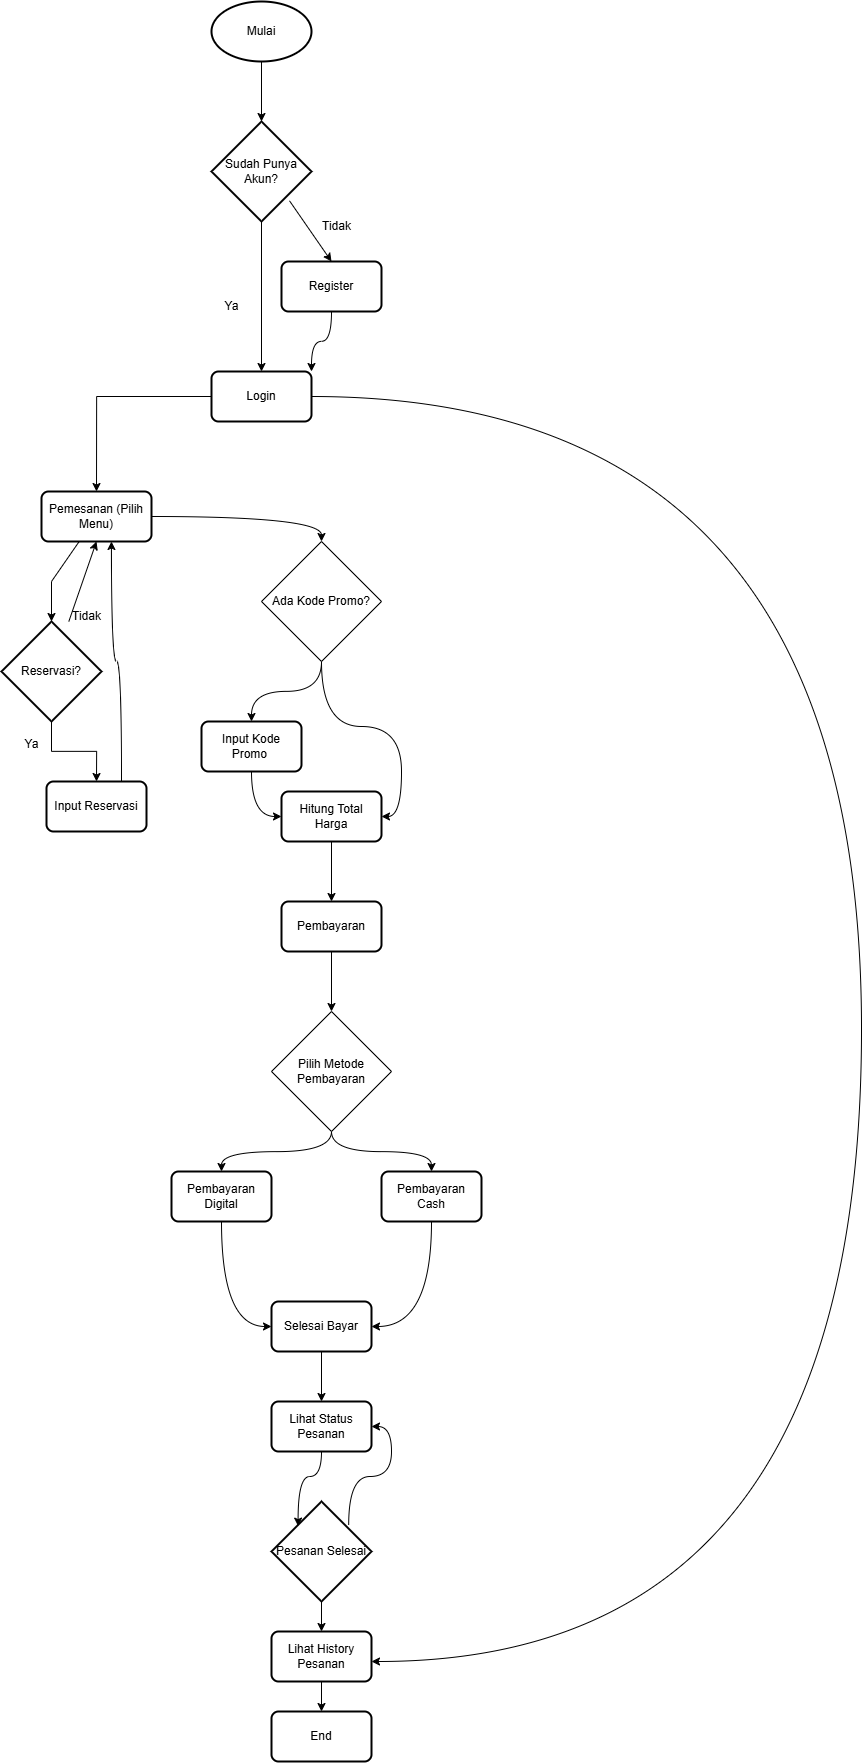

The diagram above was exported from draw.io. Its source (the exported page's mxGraphModel, read from the mxfile embedded in the PNG):
<mxGraphModel dx="2246" dy="1191" grid="1" gridSize="10" guides="1" tooltips="1" connect="1" arrows="1" fold="1" page="1" pageScale="1" pageWidth="4000" pageHeight="4000" math="0" shadow="0">
  <root>
    <mxCell id="0" />
    <mxCell id="1" parent="0" />
    <mxCell id="VjKziOya_TDD-pdDFqLw-3" value="" style="edgeStyle=orthogonalEdgeStyle;rounded=0;orthogonalLoop=1;jettySize=auto;html=1;" edge="1" parent="1" source="VjKziOya_TDD-pdDFqLw-1" target="VjKziOya_TDD-pdDFqLw-2">
      <mxGeometry relative="1" as="geometry" />
    </mxCell>
    <mxCell id="VjKziOya_TDD-pdDFqLw-1" value="Mulai" style="strokeWidth=2;html=1;shape=mxgraph.flowchart.start_1;whiteSpace=wrap;" vertex="1" parent="1">
      <mxGeometry x="330" y="40" width="100" height="60" as="geometry" />
    </mxCell>
    <mxCell id="VjKziOya_TDD-pdDFqLw-6" style="rounded=0;orthogonalLoop=1;jettySize=auto;html=1;entryX=0.5;entryY=0;entryDx=0;entryDy=0;exitX=0.78;exitY=0.793;exitDx=0;exitDy=0;exitPerimeter=0;" edge="1" parent="1" source="VjKziOya_TDD-pdDFqLw-2" target="VjKziOya_TDD-pdDFqLw-5">
      <mxGeometry relative="1" as="geometry" />
    </mxCell>
    <mxCell id="VjKziOya_TDD-pdDFqLw-7" style="edgeStyle=orthogonalEdgeStyle;rounded=0;orthogonalLoop=1;jettySize=auto;html=1;" edge="1" parent="1" source="VjKziOya_TDD-pdDFqLw-2" target="VjKziOya_TDD-pdDFqLw-4">
      <mxGeometry relative="1" as="geometry" />
    </mxCell>
    <mxCell id="VjKziOya_TDD-pdDFqLw-2" value="Sudah Punya Akun?" style="strokeWidth=2;html=1;shape=mxgraph.flowchart.decision;whiteSpace=wrap;" vertex="1" parent="1">
      <mxGeometry x="330" y="160" width="100" height="100" as="geometry" />
    </mxCell>
    <mxCell id="VjKziOya_TDD-pdDFqLw-22" style="edgeStyle=orthogonalEdgeStyle;rounded=0;orthogonalLoop=1;jettySize=auto;html=1;entryX=0.5;entryY=0;entryDx=0;entryDy=0;" edge="1" parent="1" source="VjKziOya_TDD-pdDFqLw-4" target="VjKziOya_TDD-pdDFqLw-11">
      <mxGeometry relative="1" as="geometry" />
    </mxCell>
    <mxCell id="VjKziOya_TDD-pdDFqLw-4" value="Login" style="rounded=1;whiteSpace=wrap;html=1;absoluteArcSize=1;arcSize=14;strokeWidth=2;" vertex="1" parent="1">
      <mxGeometry x="330" y="410" width="100" height="50" as="geometry" />
    </mxCell>
    <mxCell id="VjKziOya_TDD-pdDFqLw-8" style="edgeStyle=orthogonalEdgeStyle;rounded=0;orthogonalLoop=1;jettySize=auto;html=1;entryX=1;entryY=0;entryDx=0;entryDy=0;curved=1;" edge="1" parent="1" source="VjKziOya_TDD-pdDFqLw-5" target="VjKziOya_TDD-pdDFqLw-4">
      <mxGeometry relative="1" as="geometry" />
    </mxCell>
    <mxCell id="VjKziOya_TDD-pdDFqLw-5" value="Register" style="rounded=1;whiteSpace=wrap;html=1;absoluteArcSize=1;arcSize=14;strokeWidth=2;" vertex="1" parent="1">
      <mxGeometry x="400" y="300" width="100" height="50" as="geometry" />
    </mxCell>
    <mxCell id="VjKziOya_TDD-pdDFqLw-9" value="Tidak" style="text;html=1;align=center;verticalAlign=middle;resizable=0;points=[];autosize=1;strokeColor=none;fillColor=none;" vertex="1" parent="1">
      <mxGeometry x="430" y="250" width="50" height="30" as="geometry" />
    </mxCell>
    <mxCell id="VjKziOya_TDD-pdDFqLw-10" value="Ya" style="text;html=1;align=center;verticalAlign=middle;resizable=0;points=[];autosize=1;strokeColor=none;fillColor=none;" vertex="1" parent="1">
      <mxGeometry x="330" y="330" width="40" height="30" as="geometry" />
    </mxCell>
    <mxCell id="VjKziOya_TDD-pdDFqLw-24" style="edgeStyle=orthogonalEdgeStyle;rounded=0;orthogonalLoop=1;jettySize=auto;html=1;entryX=0.5;entryY=0;entryDx=0;entryDy=0;curved=1;" edge="1" parent="1" source="VjKziOya_TDD-pdDFqLw-11" target="VjKziOya_TDD-pdDFqLw-23">
      <mxGeometry relative="1" as="geometry" />
    </mxCell>
    <mxCell id="VjKziOya_TDD-pdDFqLw-11" value="Pemesanan (Pilih Menu)" style="rounded=1;whiteSpace=wrap;html=1;absoluteArcSize=1;arcSize=14;strokeWidth=2;" vertex="1" parent="1">
      <mxGeometry x="160" y="530" width="110" height="50" as="geometry" />
    </mxCell>
    <mxCell id="VjKziOya_TDD-pdDFqLw-17" style="rounded=0;orthogonalLoop=1;jettySize=auto;html=1;entryX=0.5;entryY=1;entryDx=0;entryDy=0;" edge="1" parent="1" source="VjKziOya_TDD-pdDFqLw-12" target="VjKziOya_TDD-pdDFqLw-11">
      <mxGeometry relative="1" as="geometry" />
    </mxCell>
    <mxCell id="VjKziOya_TDD-pdDFqLw-18" style="edgeStyle=orthogonalEdgeStyle;rounded=0;orthogonalLoop=1;jettySize=auto;html=1;entryX=0.5;entryY=0;entryDx=0;entryDy=0;" edge="1" parent="1" source="VjKziOya_TDD-pdDFqLw-12" target="VjKziOya_TDD-pdDFqLw-14">
      <mxGeometry relative="1" as="geometry" />
    </mxCell>
    <mxCell id="VjKziOya_TDD-pdDFqLw-12" value="Reservasi?" style="strokeWidth=2;html=1;shape=mxgraph.flowchart.decision;whiteSpace=wrap;" vertex="1" parent="1">
      <mxGeometry x="120" y="660" width="100" height="100" as="geometry" />
    </mxCell>
    <mxCell id="VjKziOya_TDD-pdDFqLw-14" value="Input Reservasi" style="rounded=1;whiteSpace=wrap;html=1;absoluteArcSize=1;arcSize=14;strokeWidth=2;" vertex="1" parent="1">
      <mxGeometry x="165" y="820" width="100" height="50" as="geometry" />
    </mxCell>
    <mxCell id="VjKziOya_TDD-pdDFqLw-16" style="rounded=0;orthogonalLoop=1;jettySize=auto;html=1;" edge="1" parent="1" source="VjKziOya_TDD-pdDFqLw-11" target="VjKziOya_TDD-pdDFqLw-12">
      <mxGeometry relative="1" as="geometry">
        <Array as="points">
          <mxPoint x="170" y="620" />
        </Array>
      </mxGeometry>
    </mxCell>
    <mxCell id="VjKziOya_TDD-pdDFqLw-19" style="rounded=0;orthogonalLoop=1;jettySize=auto;html=1;entryX=0.636;entryY=1;entryDx=0;entryDy=0;entryPerimeter=0;exitX=0.75;exitY=0;exitDx=0;exitDy=0;edgeStyle=orthogonalEdgeStyle;elbow=vertical;curved=1;" edge="1" parent="1" source="VjKziOya_TDD-pdDFqLw-14" target="VjKziOya_TDD-pdDFqLw-11">
      <mxGeometry relative="1" as="geometry" />
    </mxCell>
    <mxCell id="VjKziOya_TDD-pdDFqLw-20" value="Ya" style="text;html=1;align=center;verticalAlign=middle;resizable=0;points=[];autosize=1;strokeColor=none;fillColor=none;" vertex="1" parent="1">
      <mxGeometry x="130" y="768" width="40" height="30" as="geometry" />
    </mxCell>
    <mxCell id="VjKziOya_TDD-pdDFqLw-21" value="Tidak" style="text;html=1;align=center;verticalAlign=middle;resizable=0;points=[];autosize=1;strokeColor=none;fillColor=none;" vertex="1" parent="1">
      <mxGeometry x="180" y="640" width="50" height="30" as="geometry" />
    </mxCell>
    <mxCell id="VjKziOya_TDD-pdDFqLw-26" style="edgeStyle=orthogonalEdgeStyle;rounded=0;orthogonalLoop=1;jettySize=auto;html=1;entryX=0.5;entryY=0;entryDx=0;entryDy=0;curved=1;" edge="1" parent="1" source="VjKziOya_TDD-pdDFqLw-23" target="VjKziOya_TDD-pdDFqLw-25">
      <mxGeometry relative="1" as="geometry" />
    </mxCell>
    <mxCell id="VjKziOya_TDD-pdDFqLw-28" style="edgeStyle=orthogonalEdgeStyle;rounded=0;orthogonalLoop=1;jettySize=auto;html=1;entryX=1;entryY=0.5;entryDx=0;entryDy=0;curved=1;" edge="1" parent="1" source="VjKziOya_TDD-pdDFqLw-23" target="VjKziOya_TDD-pdDFqLw-27">
      <mxGeometry relative="1" as="geometry" />
    </mxCell>
    <mxCell id="VjKziOya_TDD-pdDFqLw-23" value="Ada Kode Promo?" style="rhombus;whiteSpace=wrap;html=1;" vertex="1" parent="1">
      <mxGeometry x="380" y="580" width="120" height="120" as="geometry" />
    </mxCell>
    <mxCell id="VjKziOya_TDD-pdDFqLw-30" style="edgeStyle=orthogonalEdgeStyle;rounded=0;orthogonalLoop=1;jettySize=auto;html=1;entryX=0;entryY=0.5;entryDx=0;entryDy=0;curved=1;" edge="1" parent="1" source="VjKziOya_TDD-pdDFqLw-25" target="VjKziOya_TDD-pdDFqLw-27">
      <mxGeometry relative="1" as="geometry" />
    </mxCell>
    <mxCell id="VjKziOya_TDD-pdDFqLw-25" value="Input Kode Promo&amp;nbsp;" style="rounded=1;whiteSpace=wrap;html=1;absoluteArcSize=1;arcSize=14;strokeWidth=2;" vertex="1" parent="1">
      <mxGeometry x="320" y="760" width="100" height="50" as="geometry" />
    </mxCell>
    <mxCell id="VjKziOya_TDD-pdDFqLw-31" style="edgeStyle=orthogonalEdgeStyle;rounded=0;orthogonalLoop=1;jettySize=auto;html=1;entryX=0.5;entryY=0;entryDx=0;entryDy=0;curved=1;" edge="1" parent="1" source="VjKziOya_TDD-pdDFqLw-27" target="VjKziOya_TDD-pdDFqLw-29">
      <mxGeometry relative="1" as="geometry" />
    </mxCell>
    <mxCell id="VjKziOya_TDD-pdDFqLw-27" value="Hitung Total Harga" style="rounded=1;whiteSpace=wrap;html=1;absoluteArcSize=1;arcSize=14;strokeWidth=2;" vertex="1" parent="1">
      <mxGeometry x="400" y="830" width="100" height="50" as="geometry" />
    </mxCell>
    <mxCell id="VjKziOya_TDD-pdDFqLw-33" value="" style="edgeStyle=orthogonalEdgeStyle;rounded=0;orthogonalLoop=1;jettySize=auto;html=1;" edge="1" parent="1" source="VjKziOya_TDD-pdDFqLw-29" target="VjKziOya_TDD-pdDFqLw-32">
      <mxGeometry relative="1" as="geometry" />
    </mxCell>
    <mxCell id="VjKziOya_TDD-pdDFqLw-29" value="Pembayaran" style="rounded=1;whiteSpace=wrap;html=1;absoluteArcSize=1;arcSize=14;strokeWidth=2;" vertex="1" parent="1">
      <mxGeometry x="400" y="940" width="100" height="50" as="geometry" />
    </mxCell>
    <mxCell id="VjKziOya_TDD-pdDFqLw-36" style="edgeStyle=orthogonalEdgeStyle;rounded=0;orthogonalLoop=1;jettySize=auto;html=1;entryX=0.5;entryY=0;entryDx=0;entryDy=0;curved=1;" edge="1" parent="1" source="VjKziOya_TDD-pdDFqLw-32" target="VjKziOya_TDD-pdDFqLw-34">
      <mxGeometry relative="1" as="geometry" />
    </mxCell>
    <mxCell id="VjKziOya_TDD-pdDFqLw-37" style="edgeStyle=orthogonalEdgeStyle;rounded=0;orthogonalLoop=1;jettySize=auto;html=1;entryX=0.5;entryY=0;entryDx=0;entryDy=0;curved=1;" edge="1" parent="1" source="VjKziOya_TDD-pdDFqLw-32" target="VjKziOya_TDD-pdDFqLw-35">
      <mxGeometry relative="1" as="geometry" />
    </mxCell>
    <mxCell id="VjKziOya_TDD-pdDFqLw-32" value="Pilih Metode Pembayaran" style="rhombus;whiteSpace=wrap;html=1;" vertex="1" parent="1">
      <mxGeometry x="390" y="1050" width="120" height="120" as="geometry" />
    </mxCell>
    <mxCell id="VjKziOya_TDD-pdDFqLw-39" style="edgeStyle=orthogonalEdgeStyle;rounded=0;orthogonalLoop=1;jettySize=auto;html=1;entryX=0;entryY=0.5;entryDx=0;entryDy=0;curved=1;" edge="1" parent="1" source="VjKziOya_TDD-pdDFqLw-34" target="VjKziOya_TDD-pdDFqLw-38">
      <mxGeometry relative="1" as="geometry" />
    </mxCell>
    <mxCell id="VjKziOya_TDD-pdDFqLw-34" value="Pembayaran Digital" style="rounded=1;whiteSpace=wrap;html=1;absoluteArcSize=1;arcSize=14;strokeWidth=2;" vertex="1" parent="1">
      <mxGeometry x="290" y="1210" width="100" height="50" as="geometry" />
    </mxCell>
    <mxCell id="VjKziOya_TDD-pdDFqLw-40" style="edgeStyle=orthogonalEdgeStyle;rounded=0;orthogonalLoop=1;jettySize=auto;html=1;entryX=1;entryY=0.5;entryDx=0;entryDy=0;curved=1;exitX=0.5;exitY=1;exitDx=0;exitDy=0;" edge="1" parent="1" source="VjKziOya_TDD-pdDFqLw-35" target="VjKziOya_TDD-pdDFqLw-38">
      <mxGeometry relative="1" as="geometry" />
    </mxCell>
    <mxCell id="VjKziOya_TDD-pdDFqLw-35" value="Pembayaran Cash" style="rounded=1;whiteSpace=wrap;html=1;absoluteArcSize=1;arcSize=14;strokeWidth=2;" vertex="1" parent="1">
      <mxGeometry x="500" y="1210" width="100" height="50" as="geometry" />
    </mxCell>
    <mxCell id="VjKziOya_TDD-pdDFqLw-42" value="" style="edgeStyle=orthogonalEdgeStyle;rounded=0;orthogonalLoop=1;jettySize=auto;html=1;" edge="1" parent="1" source="VjKziOya_TDD-pdDFqLw-38" target="VjKziOya_TDD-pdDFqLw-41">
      <mxGeometry relative="1" as="geometry" />
    </mxCell>
    <mxCell id="VjKziOya_TDD-pdDFqLw-38" value="Selesai Bayar" style="rounded=1;whiteSpace=wrap;html=1;absoluteArcSize=1;arcSize=14;strokeWidth=2;" vertex="1" parent="1">
      <mxGeometry x="390" y="1340" width="100" height="50" as="geometry" />
    </mxCell>
    <mxCell id="VjKziOya_TDD-pdDFqLw-41" value="Lihat Status Pesanan" style="rounded=1;whiteSpace=wrap;html=1;absoluteArcSize=1;arcSize=14;strokeWidth=2;" vertex="1" parent="1">
      <mxGeometry x="390" y="1440" width="100" height="50" as="geometry" />
    </mxCell>
    <mxCell id="VjKziOya_TDD-pdDFqLw-45" style="edgeStyle=orthogonalEdgeStyle;rounded=0;orthogonalLoop=1;jettySize=auto;html=1;entryX=1;entryY=0.5;entryDx=0;entryDy=0;exitX=0.772;exitY=0.237;exitDx=0;exitDy=0;exitPerimeter=0;curved=1;" edge="1" parent="1" source="VjKziOya_TDD-pdDFqLw-43" target="VjKziOya_TDD-pdDFqLw-41">
      <mxGeometry relative="1" as="geometry" />
    </mxCell>
    <mxCell id="VjKziOya_TDD-pdDFqLw-47" value="" style="edgeStyle=orthogonalEdgeStyle;rounded=0;orthogonalLoop=1;jettySize=auto;html=1;" edge="1" parent="1" source="VjKziOya_TDD-pdDFqLw-43" target="VjKziOya_TDD-pdDFqLw-46">
      <mxGeometry relative="1" as="geometry" />
    </mxCell>
    <mxCell id="VjKziOya_TDD-pdDFqLw-43" value="Pesanan Selesai" style="strokeWidth=2;html=1;shape=mxgraph.flowchart.decision;whiteSpace=wrap;" vertex="1" parent="1">
      <mxGeometry x="390" y="1540" width="100" height="100" as="geometry" />
    </mxCell>
    <mxCell id="VjKziOya_TDD-pdDFqLw-44" style="edgeStyle=orthogonalEdgeStyle;rounded=0;orthogonalLoop=1;jettySize=auto;html=1;entryX=0.266;entryY=0.246;entryDx=0;entryDy=0;entryPerimeter=0;curved=1;" edge="1" parent="1" source="VjKziOya_TDD-pdDFqLw-41" target="VjKziOya_TDD-pdDFqLw-43">
      <mxGeometry relative="1" as="geometry" />
    </mxCell>
    <mxCell id="VjKziOya_TDD-pdDFqLw-50" value="" style="edgeStyle=orthogonalEdgeStyle;rounded=0;orthogonalLoop=1;jettySize=auto;html=1;" edge="1" parent="1" source="VjKziOya_TDD-pdDFqLw-46" target="VjKziOya_TDD-pdDFqLw-49">
      <mxGeometry relative="1" as="geometry" />
    </mxCell>
    <mxCell id="VjKziOya_TDD-pdDFqLw-46" value="Lihat History Pesanan" style="rounded=1;whiteSpace=wrap;html=1;absoluteArcSize=1;arcSize=14;strokeWidth=2;" vertex="1" parent="1">
      <mxGeometry x="390" y="1670" width="100" height="50" as="geometry" />
    </mxCell>
    <mxCell id="VjKziOya_TDD-pdDFqLw-49" value="End" style="rounded=1;whiteSpace=wrap;html=1;absoluteArcSize=1;arcSize=14;strokeWidth=2;" vertex="1" parent="1">
      <mxGeometry x="390" y="1750" width="100" height="50" as="geometry" />
    </mxCell>
    <mxCell id="VjKziOya_TDD-pdDFqLw-51" style="edgeStyle=orthogonalEdgeStyle;rounded=0;orthogonalLoop=1;jettySize=auto;html=1;entryX=1;entryY=0.6;entryDx=0;entryDy=0;entryPerimeter=0;curved=1;" edge="1" parent="1" source="VjKziOya_TDD-pdDFqLw-4" target="VjKziOya_TDD-pdDFqLw-46">
      <mxGeometry relative="1" as="geometry">
        <Array as="points">
          <mxPoint x="980" y="435" />
          <mxPoint x="980" y="1700" />
        </Array>
      </mxGeometry>
    </mxCell>
  </root>
</mxGraphModel>